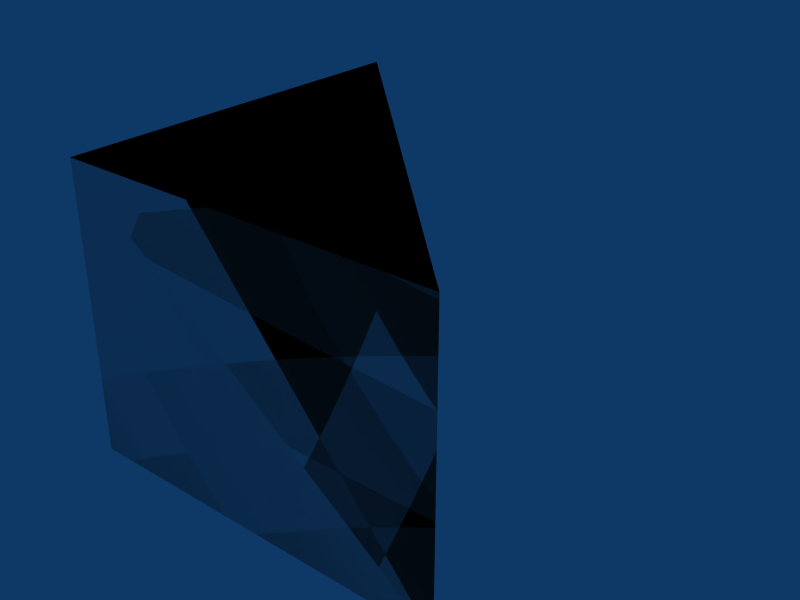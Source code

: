 # Source: tri-4x4x3.blend  (saved by Blender 2.49.2; exported with 4.5.12 LTS)
import bpy
from mathutils import Matrix  # noqa: F401  (used for matrix-valued properties, if any)

bpy.ops.wm.read_factory_settings(use_empty=True)
scene = bpy.context.scene
scene.name = 'Scene'

# ---- collections
col_collection_1 = bpy.data.collections.new('Collection 1'); scene.collection.children.link(col_collection_1)

# ---- materials (node trees are filled in below, after node groups)
mat_concrete = bpy.data.materials.new('Concrete')

# ---- material node trees

# ---- world
world_world = bpy.data.worlds.new('World'); scene.world = world_world
world_world.color = (0.05656, 0.2208, 0.4)
world_world.use_sun_shadow = False
world_world.sun_shadow_jitter_overblur = 0.0
world_world.cycles.sampling_method = 'MANUAL'
world_world.cycles.sample_map_resolution = 256

# ---- meshes
me_cube_002 = bpy.data.meshes.new('Cube.002')
me_cube_002.from_pydata([(-5.96e-08, 8.941e-08, 0.0), (1.788e-07, 4.0, 0.0), (-1.788e-07, 1.788e-07, 3.0), (2.98e-08, 4.0, 3.0), (2.98e-08, 4.0, 3.0), (-1.788e-07, 1.788e-07, 3.0), (4.0, -2.98e-07, 3.0), (1.788e-07, 4.0, 0.0), (-5.96e-08, 8.941e-08, 0.0), (4.0, 0.0, 0.0), (2.98e-08, 4.0, 3.0), (-1.788e-07, 1.788e-07, 3.0), (4.0, -2.98e-07, 3.0), (4.0, -2.384e-07, 3.0), (1.788e-07, 4.0, 0.0), (-5.96e-08, 8.941e-08, 0.0), (4.0, 0.0, 0.0), (4.0, 0.0, 0.0)], [], [(0, 2, 3, 1), (13, 17, 14, 10), (16, 12, 11, 15), (4, 5, 6), (9, 8, 7)])
_uv = me_cube_002.uv_layers.new(name='UVTex')
_uv.uv.foreach_set('vector', [4.0, 0.0, 4.0, 3.0, 0.0, 3.0, 0.0, 0.0, 24.0, 25.0, 24.0, 22.0, 29.66, 22.0, 29.66, 25.0, 22.0, 17.0, 22.0, 20.0, 18.0, 20.0, 18.0, 17.0, 12.0, 15.0, 12.0, 11.0, 16.0, 11.0, 6.0, 5.0, 10.0, 5.0, 10.0, 9.0])
me_cube_002.materials.append(mat_concrete)
me_cube_002.use_remesh_preserve_volume = False
me_cube_002.use_remesh_preserve_attributes = False
me_cube_002.use_mirror_vertex_groups = False
me_cube_002.update()
me_cube_001 = bpy.data.meshes.new('Cube.001')
me_cube_001.from_pydata([(4.0, 0.0, 0.0), (-1.192e-07, 1.788e-07, 0.0), (3.576e-07, 4.0, 0.0), (4.0, -5.96e-07, 3.0), (-3.576e-07, 3.576e-07, 3.0), (5.96e-08, 4.0, 3.0)], [], [(0, 1, 2), (3, 5, 4), (0, 3, 4, 1), (1, 4, 5, 2), (3, 0, 2, 5)])
me_cube_001.use_remesh_preserve_volume = False
me_cube_001.use_remesh_preserve_attributes = False
me_cube_001.use_mirror_vertex_groups = False
me_cube_001.update()

# ---- objects
ob_cube_002 = bpy.data.objects.new('Cube.002', me_cube_002)
ob_cube_001 = bpy.data.objects.new('Cube.001', me_cube_001)

# ---- transforms, parenting, visibility, modifiers, constraints
ob_cube_002.location = (0.0, 0.0, 0.0)
ob_cube_002.lock_rotations_4d = False
ob_cube_002.empty_display_type = 'ARROWS'
ob_cube_002.lineart.crease_threshold = 0.0
ob_cube_001.location = (0.0, 0.0, 0.0)
ob_cube_001.lock_rotations_4d = False
ob_cube_001.empty_display_type = 'ARROWS'
ob_cube_001.display_type = 'WIRE'
ob_cube_001.lineart.crease_threshold = 0.0

# ---- collection membership
col_collection_1.objects.link(ob_cube_002)
col_collection_1.objects.link(ob_cube_001)

# ---- scene / render settings (as saved in the file)
scene.frame_start = 1; scene.frame_end = 30; scene.frame_set(1)
scene.render.engine = 'BLENDER_EEVEE_NEXT'
scene.render.image_settings.file_format = 'JPEG'
scene.render.image_settings.color_mode = 'RGB'
scene.render.image_settings.compression = 90
scene.render.resolution_x = 800
scene.render.resolution_y = 600
scene.render.pixel_aspect_x = 100.0
scene.render.pixel_aspect_y = 100.0
scene.render.fps = 25
scene.render.dither_intensity = 0.0
scene.render.use_compositing = False
scene.render.use_sequencer = False
scene.render.bake_margin = 2
scene.render.bake_bias = 0.0
scene.render.use_stamp_time = False
scene.render.use_stamp_date = False
scene.render.use_stamp_frame = False
scene.render.use_stamp_camera = False
scene.render.use_stamp_scene = False
scene.render.use_stamp_filename = False
scene.render.use_stamp_render_time = False
scene.render.stamp_font_size = 0
scene.cycles.use_denoising = False
scene.cycles.samples = 10
scene.cycles.sampling_pattern = 'TABULATED_SOBOL'
scene.cycles.light_sampling_threshold = 0.0
scene.cycles.use_adaptive_sampling = False
scene.cycles.use_light_tree = False
scene.cycles.blur_glossy = 0.0
scene.cycles.volume_bounces = 1
scene.cycles.pixel_filter_type = 'GAUSSIAN'
scene.cycles.sample_clamp_indirect = 0.0
scene.view_settings.view_transform = 'Raw'
bpy.context.view_layer.update()

# ---- added for rendering (the .blend has no active camera): camera
cam_auto = bpy.data.cameras.new('AutoCamera')
cam_auto.lens = 50.0
cam_auto.sensor_width = 36.0
cam_auto.clip_end = 1000.0
ob_auto_camera = bpy.data.objects.new('AutoCamera', cam_auto)
scene.collection.objects.link(ob_auto_camera)
ob_auto_camera.location = (7.92433, -5.1092, 6.23946)
ob_auto_camera.rotation_euler = (1.09748, -7.21219e-08, 0.694738)
scene.camera = ob_auto_camera
bpy.context.view_layer.update()
